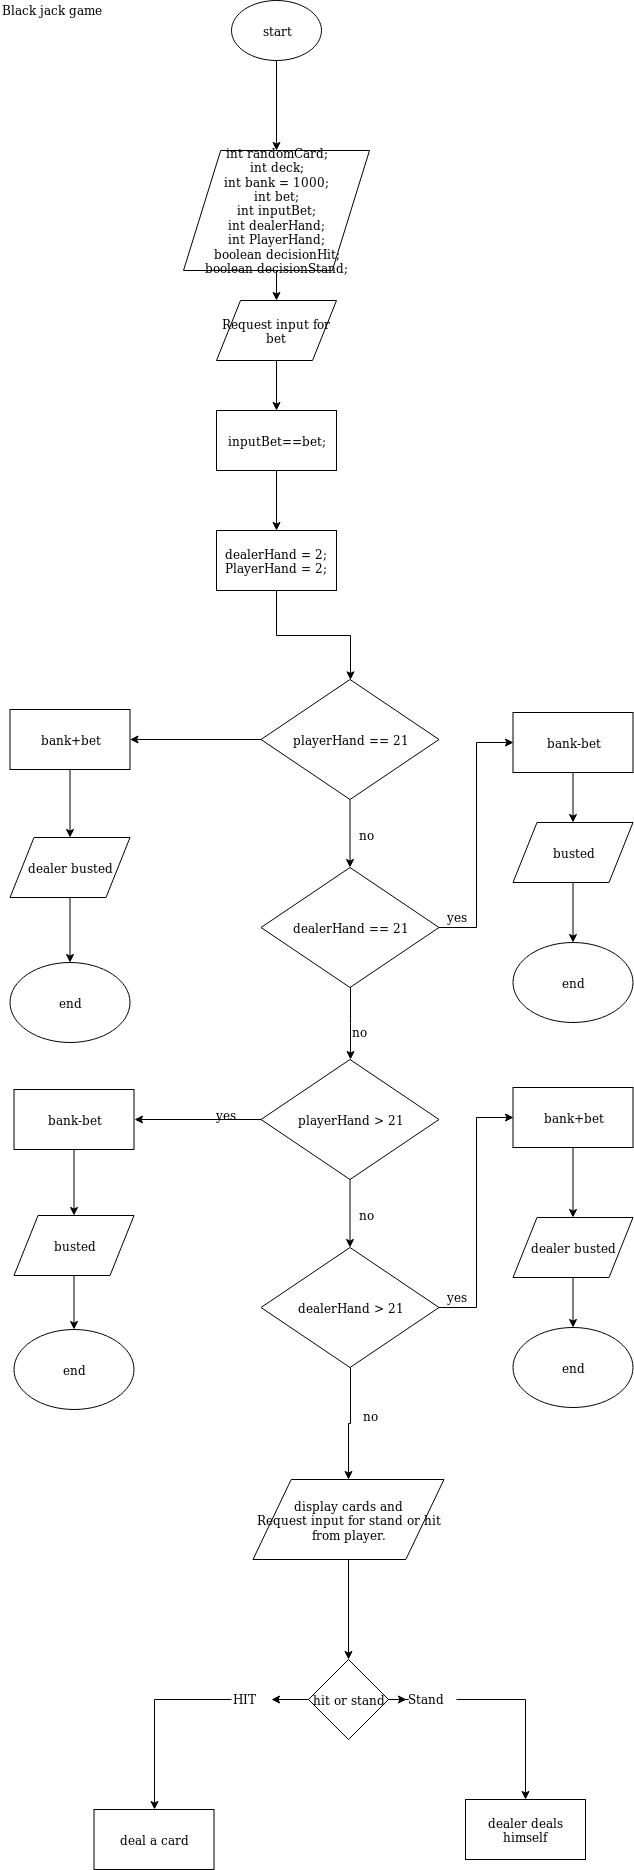

The diagram above was exported from draw.io. Its source (the exported page's mxGraphModel, read from the mxfile embedded in the PNG):
<mxGraphModel dx="1648" dy="753" grid="1" gridSize="10" guides="1" tooltips="1" connect="1" arrows="1" fold="1" page="1" pageScale="1" pageWidth="850" pageHeight="1100" math="0" shadow="0">
  <root>
    <mxCell id="0" />
    <mxCell id="1" parent="0" />
    <mxCell id="PzM-tjnWLKYzjIiJ0_ys-1" value="Black jack game" style="text;html=1;resizable=0;points=[];autosize=1;align=left;verticalAlign=top;spacingTop=-4;" parent="1" vertex="1">
      <mxGeometry x="84" y="31" width="120" height="20" as="geometry" />
    </mxCell>
    <mxCell id="KnkXn2SDiU9rcZGlxzgU-1" style="edgeStyle=orthogonalEdgeStyle;rounded=0;orthogonalLoop=1;jettySize=auto;html=1;entryX=0.5;entryY=0;entryDx=0;entryDy=0;" edge="1" parent="1" source="PzM-tjnWLKYzjIiJ0_ys-2" target="PzM-tjnWLKYzjIiJ0_ys-3">
      <mxGeometry relative="1" as="geometry" />
    </mxCell>
    <mxCell id="PzM-tjnWLKYzjIiJ0_ys-2" value="start" style="ellipse;whiteSpace=wrap;html=1;" parent="1" vertex="1">
      <mxGeometry x="315" y="31" width="90" height="60" as="geometry" />
    </mxCell>
    <mxCell id="PzM-tjnWLKYzjIiJ0_ys-23" style="edgeStyle=orthogonalEdgeStyle;rounded=0;orthogonalLoop=1;jettySize=auto;html=1;" parent="1" source="PzM-tjnWLKYzjIiJ0_ys-3" target="PzM-tjnWLKYzjIiJ0_ys-21" edge="1">
      <mxGeometry relative="1" as="geometry" />
    </mxCell>
    <mxCell id="PzM-tjnWLKYzjIiJ0_ys-3" value="&lt;div&gt;int randomCard;&lt;/div&gt;&lt;div&gt;int deck;&lt;/div&gt;&lt;div&gt;int bank = 1000;&lt;/div&gt;&lt;div&gt;int bet;&lt;/div&gt;&lt;div&gt;int inputBet;&lt;br&gt;&lt;/div&gt;&lt;div&gt;int dealerHand;&lt;/div&gt;&lt;div&gt;int PlayerHand;&lt;/div&gt;&lt;div&gt;boolean decisionHit;&lt;/div&gt;&lt;div&gt;boolean decisionStand;&lt;br&gt;&lt;/div&gt;" style="shape=parallelogram;perimeter=parallelogramPerimeter;whiteSpace=wrap;html=1;" parent="1" vertex="1">
      <mxGeometry x="267" y="181" width="186" height="120" as="geometry" />
    </mxCell>
    <mxCell id="KnkXn2SDiU9rcZGlxzgU-25" style="edgeStyle=orthogonalEdgeStyle;rounded=0;orthogonalLoop=1;jettySize=auto;html=1;" edge="1" parent="1" source="PzM-tjnWLKYzjIiJ0_ys-5" target="KnkXn2SDiU9rcZGlxzgU-22">
      <mxGeometry relative="1" as="geometry" />
    </mxCell>
    <mxCell id="PzM-tjnWLKYzjIiJ0_ys-5" value="&lt;div&gt;dealerHand = 2;&lt;/div&gt;&lt;div&gt;PlayerHand = 2;&lt;br&gt;&lt;/div&gt;" style="rounded=0;whiteSpace=wrap;html=1;" parent="1" vertex="1">
      <mxGeometry x="300" y="561" width="120" height="60" as="geometry" />
    </mxCell>
    <mxCell id="KnkXn2SDiU9rcZGlxzgU-65" style="edgeStyle=orthogonalEdgeStyle;rounded=0;orthogonalLoop=1;jettySize=auto;html=1;entryX=0.5;entryY=0;entryDx=0;entryDy=0;" edge="1" parent="1" source="PzM-tjnWLKYzjIiJ0_ys-7" target="KnkXn2SDiU9rcZGlxzgU-64">
      <mxGeometry relative="1" as="geometry" />
    </mxCell>
    <mxCell id="PzM-tjnWLKYzjIiJ0_ys-7" value="&lt;div&gt;display cards and&lt;/div&gt;&lt;div&gt;Request input for stand or hit from player.&lt;/div&gt;" style="shape=parallelogram;perimeter=parallelogramPerimeter;whiteSpace=wrap;html=1;" parent="1" vertex="1">
      <mxGeometry x="336.5" y="1510" width="191" height="80" as="geometry" />
    </mxCell>
    <mxCell id="PzM-tjnWLKYzjIiJ0_ys-25" style="edgeStyle=orthogonalEdgeStyle;rounded=0;orthogonalLoop=1;jettySize=auto;html=1;entryX=0.5;entryY=0;entryDx=0;entryDy=0;" parent="1" source="PzM-tjnWLKYzjIiJ0_ys-21" target="PzM-tjnWLKYzjIiJ0_ys-24" edge="1">
      <mxGeometry relative="1" as="geometry" />
    </mxCell>
    <mxCell id="PzM-tjnWLKYzjIiJ0_ys-21" value="Request input for bet" style="shape=parallelogram;perimeter=parallelogramPerimeter;whiteSpace=wrap;html=1;" parent="1" vertex="1">
      <mxGeometry x="300" y="331" width="120" height="60" as="geometry" />
    </mxCell>
    <mxCell id="PzM-tjnWLKYzjIiJ0_ys-26" style="edgeStyle=orthogonalEdgeStyle;rounded=0;orthogonalLoop=1;jettySize=auto;html=1;entryX=0.5;entryY=0;entryDx=0;entryDy=0;" parent="1" source="PzM-tjnWLKYzjIiJ0_ys-24" target="PzM-tjnWLKYzjIiJ0_ys-5" edge="1">
      <mxGeometry relative="1" as="geometry" />
    </mxCell>
    <mxCell id="PzM-tjnWLKYzjIiJ0_ys-24" value="inputBet==bet;" style="rounded=0;whiteSpace=wrap;html=1;" parent="1" vertex="1">
      <mxGeometry x="300" y="441" width="120" height="60" as="geometry" />
    </mxCell>
    <mxCell id="KnkXn2SDiU9rcZGlxzgU-55" style="edgeStyle=orthogonalEdgeStyle;rounded=0;orthogonalLoop=1;jettySize=auto;html=1;" edge="1" parent="1" source="KnkXn2SDiU9rcZGlxzgU-22" target="KnkXn2SDiU9rcZGlxzgU-53">
      <mxGeometry relative="1" as="geometry" />
    </mxCell>
    <mxCell id="KnkXn2SDiU9rcZGlxzgU-153" style="edgeStyle=orthogonalEdgeStyle;rounded=0;orthogonalLoop=1;jettySize=auto;html=1;" edge="1" parent="1" source="KnkXn2SDiU9rcZGlxzgU-22" target="KnkXn2SDiU9rcZGlxzgU-142">
      <mxGeometry relative="1" as="geometry" />
    </mxCell>
    <mxCell id="KnkXn2SDiU9rcZGlxzgU-22" value="playerHand == 21" style="rhombus;whiteSpace=wrap;html=1;" vertex="1" parent="1">
      <mxGeometry x="344.5" y="710" width="178" height="120" as="geometry" />
    </mxCell>
    <mxCell id="KnkXn2SDiU9rcZGlxzgU-57" style="edgeStyle=orthogonalEdgeStyle;rounded=0;orthogonalLoop=1;jettySize=auto;html=1;" edge="1" parent="1" source="KnkXn2SDiU9rcZGlxzgU-53" target="KnkXn2SDiU9rcZGlxzgU-56">
      <mxGeometry relative="1" as="geometry" />
    </mxCell>
    <mxCell id="KnkXn2SDiU9rcZGlxzgU-53" value="bank+bet" style="rounded=0;whiteSpace=wrap;html=1;" vertex="1" parent="1">
      <mxGeometry x="93.5" y="740" width="120" height="60" as="geometry" />
    </mxCell>
    <mxCell id="KnkXn2SDiU9rcZGlxzgU-59" style="edgeStyle=orthogonalEdgeStyle;rounded=0;orthogonalLoop=1;jettySize=auto;html=1;" edge="1" parent="1" source="KnkXn2SDiU9rcZGlxzgU-56" target="KnkXn2SDiU9rcZGlxzgU-58">
      <mxGeometry relative="1" as="geometry" />
    </mxCell>
    <mxCell id="KnkXn2SDiU9rcZGlxzgU-56" value="dealer busted" style="shape=parallelogram;perimeter=parallelogramPerimeter;whiteSpace=wrap;html=1;" vertex="1" parent="1">
      <mxGeometry x="93.5" y="868" width="120" height="60" as="geometry" />
    </mxCell>
    <mxCell id="KnkXn2SDiU9rcZGlxzgU-58" value="end" style="ellipse;whiteSpace=wrap;html=1;" vertex="1" parent="1">
      <mxGeometry x="93.5" y="993" width="120" height="80" as="geometry" />
    </mxCell>
    <mxCell id="KnkXn2SDiU9rcZGlxzgU-67" style="edgeStyle=orthogonalEdgeStyle;rounded=0;orthogonalLoop=1;jettySize=auto;html=1;" edge="1" parent="1" source="KnkXn2SDiU9rcZGlxzgU-185" target="KnkXn2SDiU9rcZGlxzgU-66">
      <mxGeometry relative="1" as="geometry" />
    </mxCell>
    <mxCell id="KnkXn2SDiU9rcZGlxzgU-184" style="edgeStyle=orthogonalEdgeStyle;rounded=0;orthogonalLoop=1;jettySize=auto;html=1;entryX=0.5;entryY=0;entryDx=0;entryDy=0;" edge="1" parent="1" source="KnkXn2SDiU9rcZGlxzgU-186" target="KnkXn2SDiU9rcZGlxzgU-70">
      <mxGeometry relative="1" as="geometry" />
    </mxCell>
    <mxCell id="KnkXn2SDiU9rcZGlxzgU-193" style="edgeStyle=orthogonalEdgeStyle;rounded=0;orthogonalLoop=1;jettySize=auto;html=1;" edge="1" parent="1" source="KnkXn2SDiU9rcZGlxzgU-64" target="KnkXn2SDiU9rcZGlxzgU-186">
      <mxGeometry relative="1" as="geometry" />
    </mxCell>
    <mxCell id="KnkXn2SDiU9rcZGlxzgU-64" value="hit or stand" style="rhombus;whiteSpace=wrap;html=1;" vertex="1" parent="1">
      <mxGeometry x="392" y="1690" width="80" height="80" as="geometry" />
    </mxCell>
    <mxCell id="KnkXn2SDiU9rcZGlxzgU-66" value="deal a card" style="rounded=0;whiteSpace=wrap;html=1;" vertex="1" parent="1">
      <mxGeometry x="177.5" y="1840" width="120" height="60" as="geometry" />
    </mxCell>
    <mxCell id="KnkXn2SDiU9rcZGlxzgU-70" value="dealer deals himself " style="rounded=0;whiteSpace=wrap;html=1;" vertex="1" parent="1">
      <mxGeometry x="549" y="1830" width="120" height="60" as="geometry" />
    </mxCell>
    <mxCell id="KnkXn2SDiU9rcZGlxzgU-150" style="edgeStyle=orthogonalEdgeStyle;rounded=0;orthogonalLoop=1;jettySize=auto;html=1;entryX=0;entryY=0.5;entryDx=0;entryDy=0;" edge="1" parent="1" source="KnkXn2SDiU9rcZGlxzgU-142" target="KnkXn2SDiU9rcZGlxzgU-147">
      <mxGeometry relative="1" as="geometry" />
    </mxCell>
    <mxCell id="KnkXn2SDiU9rcZGlxzgU-161" style="edgeStyle=orthogonalEdgeStyle;rounded=0;orthogonalLoop=1;jettySize=auto;html=1;entryX=0.5;entryY=0;entryDx=0;entryDy=0;" edge="1" parent="1" source="KnkXn2SDiU9rcZGlxzgU-142" target="KnkXn2SDiU9rcZGlxzgU-158">
      <mxGeometry relative="1" as="geometry" />
    </mxCell>
    <mxCell id="KnkXn2SDiU9rcZGlxzgU-142" value="dealerHand == 21" style="rhombus;whiteSpace=wrap;html=1;" vertex="1" parent="1">
      <mxGeometry x="344.5" y="898" width="178" height="120" as="geometry" />
    </mxCell>
    <mxCell id="KnkXn2SDiU9rcZGlxzgU-145" style="edgeStyle=orthogonalEdgeStyle;rounded=0;orthogonalLoop=1;jettySize=auto;html=1;" edge="1" source="KnkXn2SDiU9rcZGlxzgU-147" target="KnkXn2SDiU9rcZGlxzgU-148" parent="1">
      <mxGeometry relative="1" as="geometry" />
    </mxCell>
    <mxCell id="KnkXn2SDiU9rcZGlxzgU-146" style="edgeStyle=orthogonalEdgeStyle;rounded=0;orthogonalLoop=1;jettySize=auto;html=1;" edge="1" source="KnkXn2SDiU9rcZGlxzgU-148" target="KnkXn2SDiU9rcZGlxzgU-149" parent="1">
      <mxGeometry relative="1" as="geometry" />
    </mxCell>
    <mxCell id="KnkXn2SDiU9rcZGlxzgU-147" value="bank-bet" style="rounded=0;whiteSpace=wrap;html=1;" vertex="1" parent="1">
      <mxGeometry x="596.5" y="743" width="120" height="60" as="geometry" />
    </mxCell>
    <mxCell id="KnkXn2SDiU9rcZGlxzgU-148" value="busted" style="shape=parallelogram;perimeter=parallelogramPerimeter;whiteSpace=wrap;html=1;" vertex="1" parent="1">
      <mxGeometry x="596.5" y="853" width="120" height="60" as="geometry" />
    </mxCell>
    <mxCell id="KnkXn2SDiU9rcZGlxzgU-149" value="end" style="ellipse;whiteSpace=wrap;html=1;" vertex="1" parent="1">
      <mxGeometry x="596.5" y="973" width="120" height="80" as="geometry" />
    </mxCell>
    <mxCell id="KnkXn2SDiU9rcZGlxzgU-154" value="no" style="text;html=1;resizable=0;points=[];autosize=1;align=left;verticalAlign=top;spacingTop=-4;" vertex="1" parent="1">
      <mxGeometry x="441" y="856" width="30" height="20" as="geometry" />
    </mxCell>
    <mxCell id="KnkXn2SDiU9rcZGlxzgU-155" value="yes" style="text;html=1;resizable=0;points=[];autosize=1;align=left;verticalAlign=top;spacingTop=-4;" vertex="1" parent="1">
      <mxGeometry x="529" y="938" width="40" height="20" as="geometry" />
    </mxCell>
    <mxCell id="KnkXn2SDiU9rcZGlxzgU-157" style="edgeStyle=orthogonalEdgeStyle;rounded=0;orthogonalLoop=1;jettySize=auto;html=1;" edge="1" source="KnkXn2SDiU9rcZGlxzgU-158" target="KnkXn2SDiU9rcZGlxzgU-159" parent="1">
      <mxGeometry relative="1" as="geometry" />
    </mxCell>
    <mxCell id="KnkXn2SDiU9rcZGlxzgU-174" style="edgeStyle=orthogonalEdgeStyle;rounded=0;orthogonalLoop=1;jettySize=auto;html=1;entryX=1;entryY=0.5;entryDx=0;entryDy=0;" edge="1" parent="1" source="KnkXn2SDiU9rcZGlxzgU-158" target="KnkXn2SDiU9rcZGlxzgU-170">
      <mxGeometry relative="1" as="geometry" />
    </mxCell>
    <mxCell id="KnkXn2SDiU9rcZGlxzgU-158" value="playerHand &amp;gt; 21" style="rhombus;whiteSpace=wrap;html=1;" vertex="1" parent="1">
      <mxGeometry x="344.5" y="1090" width="178" height="120" as="geometry" />
    </mxCell>
    <mxCell id="KnkXn2SDiU9rcZGlxzgU-180" style="edgeStyle=orthogonalEdgeStyle;rounded=0;orthogonalLoop=1;jettySize=auto;html=1;entryX=0;entryY=0.5;entryDx=0;entryDy=0;" edge="1" parent="1" source="KnkXn2SDiU9rcZGlxzgU-159" target="KnkXn2SDiU9rcZGlxzgU-165">
      <mxGeometry relative="1" as="geometry" />
    </mxCell>
    <mxCell id="KnkXn2SDiU9rcZGlxzgU-181" style="edgeStyle=orthogonalEdgeStyle;rounded=0;orthogonalLoop=1;jettySize=auto;html=1;" edge="1" parent="1" source="KnkXn2SDiU9rcZGlxzgU-159" target="PzM-tjnWLKYzjIiJ0_ys-7">
      <mxGeometry relative="1" as="geometry" />
    </mxCell>
    <mxCell id="KnkXn2SDiU9rcZGlxzgU-159" value="dealerHand &amp;gt; 21" style="rhombus;whiteSpace=wrap;html=1;" vertex="1" parent="1">
      <mxGeometry x="344.5" y="1278" width="178" height="120" as="geometry" />
    </mxCell>
    <mxCell id="KnkXn2SDiU9rcZGlxzgU-160" value="no" style="text;html=1;resizable=0;points=[];autosize=1;align=left;verticalAlign=top;spacingTop=-4;" vertex="1" parent="1">
      <mxGeometry x="441" y="1236" width="30" height="20" as="geometry" />
    </mxCell>
    <mxCell id="KnkXn2SDiU9rcZGlxzgU-163" value="no" style="text;html=1;resizable=0;points=[];autosize=1;align=left;verticalAlign=top;spacingTop=-4;" vertex="1" parent="1">
      <mxGeometry x="433.5" y="1053" width="30" height="20" as="geometry" />
    </mxCell>
    <mxCell id="KnkXn2SDiU9rcZGlxzgU-164" style="edgeStyle=orthogonalEdgeStyle;rounded=0;orthogonalLoop=1;jettySize=auto;html=1;" edge="1" parent="1" source="KnkXn2SDiU9rcZGlxzgU-165" target="KnkXn2SDiU9rcZGlxzgU-167">
      <mxGeometry relative="1" as="geometry" />
    </mxCell>
    <mxCell id="KnkXn2SDiU9rcZGlxzgU-165" value="bank+bet" style="rounded=0;whiteSpace=wrap;html=1;" vertex="1" parent="1">
      <mxGeometry x="596.5" y="1118" width="120" height="60" as="geometry" />
    </mxCell>
    <mxCell id="KnkXn2SDiU9rcZGlxzgU-166" style="edgeStyle=orthogonalEdgeStyle;rounded=0;orthogonalLoop=1;jettySize=auto;html=1;" edge="1" parent="1" source="KnkXn2SDiU9rcZGlxzgU-167" target="KnkXn2SDiU9rcZGlxzgU-168">
      <mxGeometry relative="1" as="geometry" />
    </mxCell>
    <mxCell id="KnkXn2SDiU9rcZGlxzgU-167" value="dealer busted" style="shape=parallelogram;perimeter=parallelogramPerimeter;whiteSpace=wrap;html=1;" vertex="1" parent="1">
      <mxGeometry x="596.5" y="1248" width="120" height="60" as="geometry" />
    </mxCell>
    <mxCell id="KnkXn2SDiU9rcZGlxzgU-168" value="end" style="ellipse;whiteSpace=wrap;html=1;" vertex="1" parent="1">
      <mxGeometry x="596.5" y="1358" width="120" height="80" as="geometry" />
    </mxCell>
    <mxCell id="KnkXn2SDiU9rcZGlxzgU-169" style="edgeStyle=orthogonalEdgeStyle;rounded=0;orthogonalLoop=1;jettySize=auto;html=1;" edge="1" parent="1" source="KnkXn2SDiU9rcZGlxzgU-170" target="KnkXn2SDiU9rcZGlxzgU-172">
      <mxGeometry relative="1" as="geometry" />
    </mxCell>
    <mxCell id="KnkXn2SDiU9rcZGlxzgU-170" value="bank-bet" style="rounded=0;whiteSpace=wrap;html=1;" vertex="1" parent="1">
      <mxGeometry x="97.5" y="1120" width="120" height="60" as="geometry" />
    </mxCell>
    <mxCell id="KnkXn2SDiU9rcZGlxzgU-171" style="edgeStyle=orthogonalEdgeStyle;rounded=0;orthogonalLoop=1;jettySize=auto;html=1;" edge="1" parent="1" source="KnkXn2SDiU9rcZGlxzgU-172" target="KnkXn2SDiU9rcZGlxzgU-173">
      <mxGeometry relative="1" as="geometry" />
    </mxCell>
    <mxCell id="KnkXn2SDiU9rcZGlxzgU-172" value="busted" style="shape=parallelogram;perimeter=parallelogramPerimeter;whiteSpace=wrap;html=1;" vertex="1" parent="1">
      <mxGeometry x="97.5" y="1246" width="120" height="60" as="geometry" />
    </mxCell>
    <mxCell id="KnkXn2SDiU9rcZGlxzgU-173" value="end" style="ellipse;whiteSpace=wrap;html=1;" vertex="1" parent="1">
      <mxGeometry x="97.5" y="1360" width="120" height="80" as="geometry" />
    </mxCell>
    <mxCell id="KnkXn2SDiU9rcZGlxzgU-176" value="yes" style="text;html=1;resizable=0;points=[];autosize=1;align=left;verticalAlign=top;spacingTop=-4;" vertex="1" parent="1">
      <mxGeometry x="529" y="1318" width="40" height="20" as="geometry" />
    </mxCell>
    <mxCell id="KnkXn2SDiU9rcZGlxzgU-179" value="yes" style="text;html=1;resizable=0;points=[];autosize=1;align=left;verticalAlign=top;spacingTop=-4;" vertex="1" parent="1">
      <mxGeometry x="297.5" y="1136" width="40" height="20" as="geometry" />
    </mxCell>
    <mxCell id="KnkXn2SDiU9rcZGlxzgU-183" value="no" style="text;html=1;resizable=0;points=[];autosize=1;align=left;verticalAlign=top;spacingTop=-4;" vertex="1" parent="1">
      <mxGeometry x="445" y="1437" width="30" height="20" as="geometry" />
    </mxCell>
    <mxCell id="KnkXn2SDiU9rcZGlxzgU-185" value="HIT" style="text;html=1;resizable=0;points=[];autosize=1;align=left;verticalAlign=top;spacingTop=-4;" vertex="1" parent="1">
      <mxGeometry x="315" y="1720" width="40" height="20" as="geometry" />
    </mxCell>
    <mxCell id="KnkXn2SDiU9rcZGlxzgU-190" style="edgeStyle=orthogonalEdgeStyle;rounded=0;orthogonalLoop=1;jettySize=auto;html=1;" edge="1" parent="1" source="KnkXn2SDiU9rcZGlxzgU-64" target="KnkXn2SDiU9rcZGlxzgU-185">
      <mxGeometry relative="1" as="geometry">
        <mxPoint x="392" y="1730" as="sourcePoint" />
        <mxPoint x="238" y="1840" as="targetPoint" />
      </mxGeometry>
    </mxCell>
    <mxCell id="KnkXn2SDiU9rcZGlxzgU-186" value="Stand" style="text;html=1;resizable=0;points=[];autosize=1;align=left;verticalAlign=top;spacingTop=-4;" vertex="1" parent="1">
      <mxGeometry x="490" y="1720" width="50" height="20" as="geometry" />
    </mxCell>
  </root>
</mxGraphModel>